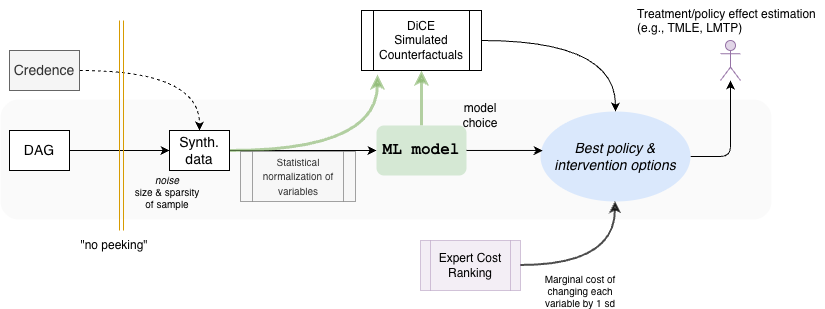

The diagram above was exported from draw.io. Its source (the exported page's mxGraphModel, read from the mxfile embedded in the PNG):
<mxGraphModel dx="865" dy="739" grid="1" gridSize="10" guides="1" tooltips="1" connect="1" arrows="1" fold="1" page="1" pageScale="1" pageWidth="850" pageHeight="1100" math="0" shadow="0">
  <root>
    <mxCell id="0" />
    <mxCell id="1" parent="0" />
    <mxCell id="m1uF0SK8s8Kbfe0fbcWM-27" parent="1" style="rounded=1;whiteSpace=wrap;html=1;fillColor=#f5f5f5;fontColor=#333333;strokeColor=none;opacity=50;" value="" vertex="1">
      <mxGeometry height="120" width="771" y="169" as="geometry" />
    </mxCell>
    <mxCell id="m1uF0SK8s8Kbfe0fbcWM-29" edge="1" parent="1" source="m1uF0SK8s8Kbfe0fbcWM-1" style="edgeStyle=orthogonalEdgeStyle;rounded=0;orthogonalLoop=1;jettySize=auto;html=1;entryX=0;entryY=0.5;entryDx=0;entryDy=0;" target="m1uF0SK8s8Kbfe0fbcWM-2">
      <mxGeometry relative="1" as="geometry" />
    </mxCell>
    <mxCell id="m1uF0SK8s8Kbfe0fbcWM-1" parent="1" style="rounded=0;whiteSpace=wrap;html=1;fontFamily=Helvetica;" value="&lt;font style=&quot;font-size: 14px;&quot;&gt;DAG&lt;/font&gt;" vertex="1">
      <mxGeometry height="40" width="60" x="9" y="200" as="geometry" />
    </mxCell>
    <mxCell id="m1uF0SK8s8Kbfe0fbcWM-10" edge="1" parent="1" source="m1uF0SK8s8Kbfe0fbcWM-2" style="edgeStyle=orthogonalEdgeStyle;rounded=0;orthogonalLoop=1;jettySize=auto;html=1;fontFamily=Helvetica;" target="m1uF0SK8s8Kbfe0fbcWM-9">
      <mxGeometry relative="1" as="geometry" />
    </mxCell>
    <mxCell id="m1uF0SK8s8Kbfe0fbcWM-13" edge="1" parent="1" source="m1uF0SK8s8Kbfe0fbcWM-2" style="edgeStyle=orthogonalEdgeStyle;rounded=0;orthogonalLoop=1;jettySize=auto;html=1;entryX=0.133;entryY=1.067;entryDx=0;entryDy=0;curved=1;strokeWidth=3;opacity=60;fillColor=#d5e8d4;strokeColor=#82b366;entryPerimeter=0;fontFamily=Helvetica;" target="m1uF0SK8s8Kbfe0fbcWM-12">
      <mxGeometry relative="1" as="geometry" />
    </mxCell>
    <mxCell id="m1uF0SK8s8Kbfe0fbcWM-2" parent="1" style="rounded=0;whiteSpace=wrap;html=1;fontFamily=Helvetica;" value="&lt;font style=&quot;font-size: 14px;&quot;&gt;Synth.&lt;/font&gt;&lt;div&gt;&lt;font style=&quot;font-size: 14px;&quot;&gt;data&lt;/font&gt;&lt;/div&gt;" vertex="1">
      <mxGeometry height="40" width="60" x="169" y="200" as="geometry" />
    </mxCell>
    <mxCell id="m1uF0SK8s8Kbfe0fbcWM-5" edge="1" parent="1" source="m1uF0SK8s8Kbfe0fbcWM-4" style="edgeStyle=orthogonalEdgeStyle;rounded=0;orthogonalLoop=1;jettySize=auto;html=1;curved=1;dashed=1;fontFamily=Helvetica;" target="m1uF0SK8s8Kbfe0fbcWM-2">
      <mxGeometry relative="1" as="geometry" />
    </mxCell>
    <mxCell id="m1uF0SK8s8Kbfe0fbcWM-4" parent="1" style="rounded=0;whiteSpace=wrap;html=1;fillColor=#f5f5f5;fontColor=#333333;strokeColor=#666666;fontFamily=Helvetica;" value="&lt;font style=&quot;font-size: 14px;&quot;&gt;Credence&lt;/font&gt;" vertex="1">
      <mxGeometry height="40" width="70" x="9" y="120" as="geometry" />
    </mxCell>
    <mxCell id="m1uF0SK8s8Kbfe0fbcWM-6" edge="1" parent="1" style="shape=link;html=1;rounded=0;fillColor=#ffe6cc;strokeColor=#d79b00;fontFamily=Helvetica;" value="">
      <mxGeometry relative="1" width="100" as="geometry">
        <mxPoint x="121" y="300" as="sourcePoint" />
        <mxPoint x="121" y="90" as="targetPoint" />
      </mxGeometry>
    </mxCell>
    <mxCell id="m1uF0SK8s8Kbfe0fbcWM-7" parent="1" style="text;html=1;whiteSpace=wrap;strokeColor=none;fillColor=none;align=center;verticalAlign=middle;rounded=0;fontFamily=Helvetica;" value="&quot;no peeking&quot;" vertex="1">
      <mxGeometry height="30" width="90" x="69" y="300" as="geometry" />
    </mxCell>
    <mxCell id="m1uF0SK8s8Kbfe0fbcWM-16" edge="1" parent="1" source="m1uF0SK8s8Kbfe0fbcWM-8" style="edgeStyle=orthogonalEdgeStyle;rounded=1;orthogonalLoop=1;jettySize=auto;html=1;fontFamily=Helvetica;curved=0;" target="m1uF0SK8s8Kbfe0fbcWM-17">
      <mxGeometry relative="1" as="geometry">
        <mxPoint x="730" y="110" as="targetPoint" />
      </mxGeometry>
    </mxCell>
    <mxCell id="m1uF0SK8s8Kbfe0fbcWM-8" parent="1" style="ellipse;whiteSpace=wrap;html=1;fillColor=#dae8fc;strokeColor=none;fontSize=14;fontStyle=2;fontFamily=Helvetica;" value="Best policy &amp;amp;&lt;div&gt;intervention options&lt;/div&gt;" vertex="1">
      <mxGeometry height="90" width="150" x="540" y="181" as="geometry" />
    </mxCell>
    <mxCell id="m1uF0SK8s8Kbfe0fbcWM-14" edge="1" parent="1" source="m1uF0SK8s8Kbfe0fbcWM-9" style="edgeStyle=orthogonalEdgeStyle;rounded=0;orthogonalLoop=1;jettySize=auto;html=1;entryX=0.5;entryY=1;entryDx=0;entryDy=0;strokeWidth=3;opacity=60;fillColor=#d5e8d4;strokeColor=#82b366;fontFamily=Helvetica;" target="m1uF0SK8s8Kbfe0fbcWM-12">
      <mxGeometry relative="1" as="geometry" />
    </mxCell>
    <mxCell id="m1uF0SK8s8Kbfe0fbcWM-9" parent="1" style="rounded=1;whiteSpace=wrap;html=1;fontSize=16;fillColor=#d5e8d4;strokeColor=none;fontStyle=1;fontFamily=Helvetica;" value="&lt;font face=&quot;Courier New&quot;&gt;ML model&lt;/font&gt;" vertex="1">
      <mxGeometry height="50" width="90" x="376" y="195" as="geometry" />
    </mxCell>
    <mxCell id="m1uF0SK8s8Kbfe0fbcWM-11" edge="1" parent="1" source="m1uF0SK8s8Kbfe0fbcWM-9" style="edgeStyle=orthogonalEdgeStyle;rounded=0;orthogonalLoop=1;jettySize=auto;html=1;entryX=0.015;entryY=0.433;entryDx=0;entryDy=0;entryPerimeter=0;fontFamily=Helvetica;" target="m1uF0SK8s8Kbfe0fbcWM-8">
      <mxGeometry relative="1" as="geometry" />
    </mxCell>
    <mxCell id="m1uF0SK8s8Kbfe0fbcWM-19" edge="1" parent="1" source="m1uF0SK8s8Kbfe0fbcWM-12" style="edgeStyle=orthogonalEdgeStyle;rounded=0;orthogonalLoop=1;jettySize=auto;html=1;curved=1;fontFamily=Helvetica;" target="m1uF0SK8s8Kbfe0fbcWM-8">
      <mxGeometry relative="1" as="geometry" />
    </mxCell>
    <mxCell id="m1uF0SK8s8Kbfe0fbcWM-12" parent="1" style="shape=process;whiteSpace=wrap;html=1;backgroundOutline=1;fontColor=default;fontFamily=Helvetica;" value="DiCE&lt;div&gt;&lt;font style=&quot;&quot;&gt;Simulated Counterfactuals&lt;/font&gt;&lt;/div&gt;" vertex="1">
      <mxGeometry height="60" width="120" x="361" y="80" as="geometry" />
    </mxCell>
    <mxCell id="m1uF0SK8s8Kbfe0fbcWM-17" parent="1" style="shape=umlActor;verticalLabelPosition=bottom;verticalAlign=top;html=1;outlineConnect=0;fillColor=#e1d5e7;strokeColor=#9673a6;fontFamily=Helvetica;" value="" vertex="1">
      <mxGeometry height="40" width="20" x="720" y="110" as="geometry" />
    </mxCell>
    <mxCell id="m1uF0SK8s8Kbfe0fbcWM-18" parent="1" style="text;whiteSpace=wrap;fontFamily=Helvetica;" value="Treatment/policy effect estimation&#10;(e.g., TMLE, LMTP)" vertex="1">
      <mxGeometry height="50" width="190" x="635" y="70" as="geometry" />
    </mxCell>
    <mxCell id="m1uF0SK8s8Kbfe0fbcWM-20" parent="1" style="text;html=1;whiteSpace=wrap;strokeColor=none;fillColor=none;align=center;verticalAlign=middle;rounded=0;fontFamily=Helvetica;" value="model choice" vertex="1">
      <mxGeometry height="30" width="60" x="450" y="170" as="geometry" />
    </mxCell>
    <mxCell id="m1uF0SK8s8Kbfe0fbcWM-21" parent="1" style="text;html=1;whiteSpace=wrap;strokeColor=none;fillColor=none;align=center;verticalAlign=middle;rounded=0;fontSize=10;fontFamily=Helvetica;" value="&lt;i&gt;noise&lt;/i&gt;&lt;div&gt;size &amp;amp; sparsity of sample&lt;/div&gt;" vertex="1">
      <mxGeometry height="25" width="70" x="132" y="248" as="geometry" />
    </mxCell>
    <mxCell id="m1uF0SK8s8Kbfe0fbcWM-22" parent="1" style="shape=process;whiteSpace=wrap;html=1;backgroundOutline=1;fillColor=#f5f5f5;fontColor=#333333;strokeColor=#666666;opacity=60;fontFamily=Helvetica;" value="&lt;font style=&quot;font-size: 10px;&quot;&gt;Statistical normalization of variables&lt;/font&gt;" vertex="1">
      <mxGeometry height="50" width="115" x="240" y="221" as="geometry" />
    </mxCell>
    <mxCell id="m1uF0SK8s8Kbfe0fbcWM-25" edge="1" parent="1" source="m1uF0SK8s8Kbfe0fbcWM-23" style="edgeStyle=orthogonalEdgeStyle;rounded=0;orthogonalLoop=1;jettySize=auto;html=1;curved=1;opacity=70;strokeWidth=2;fontFamily=Helvetica;" target="m1uF0SK8s8Kbfe0fbcWM-8">
      <mxGeometry relative="1" as="geometry" />
    </mxCell>
    <mxCell id="m1uF0SK8s8Kbfe0fbcWM-23" parent="1" style="shape=process;whiteSpace=wrap;html=1;backgroundOutline=1;fillColor=#e1d5e7;strokeColor=#9673a6;opacity=40;fontFamily=Helvetica;" value="Expert Cost Ranking" vertex="1">
      <mxGeometry height="50" width="100" x="420" y="310" as="geometry" />
    </mxCell>
    <mxCell id="m1uF0SK8s8Kbfe0fbcWM-24" parent="1" style="text;html=1;whiteSpace=wrap;strokeColor=none;fillColor=none;align=center;verticalAlign=middle;rounded=0;fontSize=10;fontFamily=Helvetica;" value="Marginal cost of changing each variable by 1 sd" vertex="1">
      <mxGeometry height="20" width="100" x="530" y="350" as="geometry" />
    </mxCell>
    <mxCell id="m1uF0SK8s8Kbfe0fbcWM-26" edge="1" parent="1" source="m1uF0SK8s8Kbfe0fbcWM-24" style="edgeStyle=orthogonalEdgeStyle;rounded=0;orthogonalLoop=1;jettySize=auto;html=1;exitX=0.5;exitY=1;exitDx=0;exitDy=0;fontFamily=Helvetica;" target="m1uF0SK8s8Kbfe0fbcWM-24">
      <mxGeometry relative="1" as="geometry" />
    </mxCell>
  </root>
</mxGraphModel>